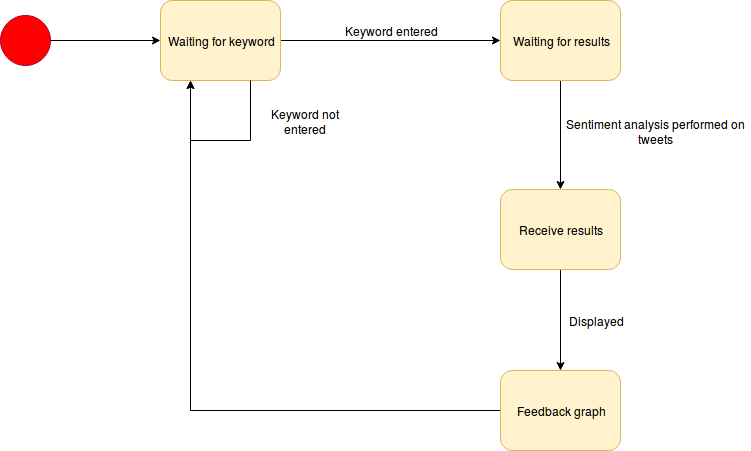

The diagram above was exported from draw.io. Its source (the exported page's mxGraphModel, read from the mxfile embedded in the PNG):
<mxGraphModel dx="775" dy="497" grid="1" gridSize="10" guides="1" tooltips="1" connect="1" arrows="1" fold="1" page="1" pageScale="1" pageWidth="850" pageHeight="1100" background="#ffffff" math="0" shadow="0">
  <root>
    <mxCell id="0" />
    <mxCell id="1" parent="0" />
    <mxCell id="7a84cebc1def654-1" value="" style="shape=mxgraph.bpmn.shape;html=1;verticalLabelPosition=bottom;labelBackgroundColor=#ffffff;verticalAlign=top;perimeter=ellipsePerimeter;outline=standard;symbol=general;fillColor=#FF0000;strokeColor=#A50040;fontColor=#ffffff;" parent="1" vertex="1">
      <mxGeometry x="70" y="265" width="50" height="50" as="geometry" />
    </mxCell>
    <mxCell id="aeHtaCnB2726Bgo8gxB6-1" style="edgeStyle=orthogonalEdgeStyle;rounded=0;orthogonalLoop=1;jettySize=auto;html=1;exitX=1;exitY=0.5;exitDx=0;exitDy=0;entryX=0;entryY=0.5;entryDx=0;entryDy=0;" edge="1" parent="1" source="7a84cebc1def654-2" target="QrRbnZwLJpIl6jZ9bBpG-5">
      <mxGeometry relative="1" as="geometry" />
    </mxCell>
    <mxCell id="7a84cebc1def654-2" value="Waiting for keyword" style="shape=ext;rounded=1;html=1;whiteSpace=wrap;fillColor=#fff2cc;strokeColor=#d6b656;" parent="1" vertex="1">
      <mxGeometry x="230" y="250" width="120" height="80" as="geometry" />
    </mxCell>
    <mxCell id="7a84cebc1def654-36" style="edgeStyle=orthogonalEdgeStyle;rounded=0;html=1;jettySize=auto;orthogonalLoop=1;" parent="1" source="7a84cebc1def654-1" target="7a84cebc1def654-2" edge="1">
      <mxGeometry relative="1" as="geometry" />
    </mxCell>
    <mxCell id="QrRbnZwLJpIl6jZ9bBpG-1" value="Keyword entered" style="text;html=1;strokeColor=none;fillColor=none;align=center;verticalAlign=middle;whiteSpace=wrap;rounded=0;" parent="1" vertex="1">
      <mxGeometry x="410" y="270" width="100" height="20" as="geometry" />
    </mxCell>
    <mxCell id="QrRbnZwLJpIl6jZ9bBpG-4" value="Keyword not entered" style="text;html=1;strokeColor=none;fillColor=none;align=center;verticalAlign=middle;whiteSpace=wrap;rounded=0;" parent="1" vertex="1">
      <mxGeometry x="320" y="360" width="110" height="20" as="geometry" />
    </mxCell>
    <mxCell id="aeHtaCnB2726Bgo8gxB6-2" style="edgeStyle=orthogonalEdgeStyle;rounded=0;orthogonalLoop=1;jettySize=auto;html=1;exitX=0.5;exitY=1;exitDx=0;exitDy=0;entryX=0.5;entryY=0;entryDx=0;entryDy=0;" edge="1" parent="1" source="QrRbnZwLJpIl6jZ9bBpG-5" target="QrRbnZwLJpIl6jZ9bBpG-8">
      <mxGeometry relative="1" as="geometry" />
    </mxCell>
    <mxCell id="QrRbnZwLJpIl6jZ9bBpG-5" value="Waiting for results" style="shape=ext;rounded=1;html=1;whiteSpace=wrap;fillColor=#fff2cc;strokeColor=#d6b656;" parent="1" vertex="1">
      <mxGeometry x="570" y="250" width="120" height="80" as="geometry" />
    </mxCell>
    <mxCell id="QrRbnZwLJpIl6jZ9bBpG-6" style="edgeStyle=orthogonalEdgeStyle;rounded=0;orthogonalLoop=1;jettySize=auto;html=1;exitX=0.75;exitY=1;exitDx=0;exitDy=0;entryX=0.25;entryY=1;entryDx=0;entryDy=0;" parent="1" source="7a84cebc1def654-2" target="7a84cebc1def654-2" edge="1">
      <mxGeometry relative="1" as="geometry">
        <Array as="points">
          <mxPoint x="320" y="390" />
          <mxPoint x="260" y="390" />
        </Array>
      </mxGeometry>
    </mxCell>
    <mxCell id="QrRbnZwLJpIl6jZ9bBpG-13" value="" style="edgeStyle=orthogonalEdgeStyle;rounded=0;orthogonalLoop=1;jettySize=auto;html=1;" parent="1" source="QrRbnZwLJpIl6jZ9bBpG-8" target="QrRbnZwLJpIl6jZ9bBpG-9" edge="1">
      <mxGeometry relative="1" as="geometry" />
    </mxCell>
    <mxCell id="QrRbnZwLJpIl6jZ9bBpG-8" value="Receive results" style="shape=ext;rounded=1;html=1;whiteSpace=wrap;fillColor=#fff2cc;strokeColor=#d6b656;" parent="1" vertex="1">
      <mxGeometry x="570" y="439" width="120" height="80" as="geometry" />
    </mxCell>
    <mxCell id="QrRbnZwLJpIl6jZ9bBpG-14" style="edgeStyle=orthogonalEdgeStyle;rounded=0;orthogonalLoop=1;jettySize=auto;html=1;exitX=0;exitY=0.5;exitDx=0;exitDy=0;entryX=0.25;entryY=1;entryDx=0;entryDy=0;" parent="1" source="QrRbnZwLJpIl6jZ9bBpG-9" target="7a84cebc1def654-2" edge="1">
      <mxGeometry relative="1" as="geometry">
        <mxPoint x="260" y="340" as="targetPoint" />
      </mxGeometry>
    </mxCell>
    <mxCell id="QrRbnZwLJpIl6jZ9bBpG-9" value="Feedback graph" style="shape=ext;rounded=1;html=1;whiteSpace=wrap;fillColor=#fff2cc;strokeColor=#d6b656;" parent="1" vertex="1">
      <mxGeometry x="570" y="620" width="120" height="80" as="geometry" />
    </mxCell>
    <mxCell id="QrRbnZwLJpIl6jZ9bBpG-15" value="Sentiment analysis performed on tweets" style="text;html=1;strokeColor=none;fillColor=none;align=center;verticalAlign=middle;whiteSpace=wrap;rounded=0;" parent="1" vertex="1">
      <mxGeometry x="630" y="370" width="190" height="20" as="geometry" />
    </mxCell>
    <mxCell id="QrRbnZwLJpIl6jZ9bBpG-17" value="Displayed" style="text;html=1;strokeColor=none;fillColor=none;align=center;verticalAlign=middle;whiteSpace=wrap;rounded=0;" parent="1" vertex="1">
      <mxGeometry x="630" y="559.5" width="70" height="20" as="geometry" />
    </mxCell>
  </root>
</mxGraphModel>